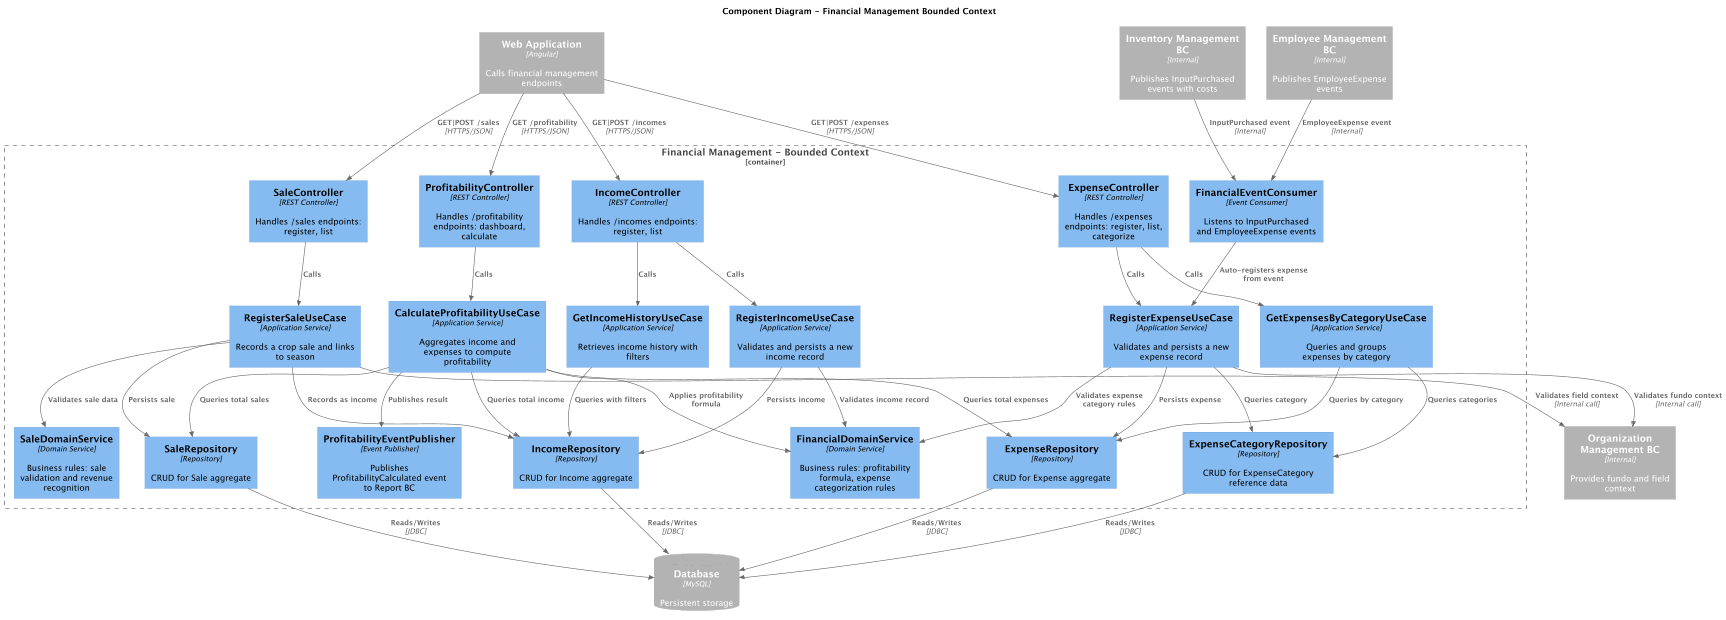

The diagram above was rendered by PlantUML. Its source (embedded in the PNG):
@startuml
!include https://raw.githubusercontent.com/plantuml-stdlib/C4-PlantUML/master/C4_Component.puml

LAYOUT_TOP_DOWN()
HIDE_STEREOTYPE()

title Component Diagram - Financial Management Bounded Context

Container_Ext(spa, "Web Application", "Angular", "Calls financial management endpoints")
Container_Ext(orgBC, "Organization Management BC", "Internal", "Provides fundo and field context")
Container_Ext(inventoryBC, "Inventory Management BC", "Internal", "Publishes InputPurchased events with costs")
Container_Ext(employeeBC, "Employee Management BC", "Internal", "Publishes EmployeeExpense events")
ContainerDb_Ext(db, "Database", "MySQL", "Persistent storage")

Container_Boundary(financialBC, "Financial Management - Bounded Context") {

    Component(expenseController,     "ExpenseController",            "REST Controller",     "Handles /expenses endpoints: register, list, categorize")
    Component(incomeController,      "IncomeController",             "REST Controller",     "Handles /incomes endpoints: register, list")
    Component(saleController,        "SaleController",               "REST Controller",     "Handles /sales endpoints: register, list")
    Component(profitabilityCtrl,     "ProfitabilityController",      "REST Controller",     "Handles /profitability endpoints: dashboard, calculate")

    Component(registerExpenseUC,     "RegisterExpenseUseCase",       "Application Service", "Validates and persists a new expense record")
    Component(registerIncomeUC,      "RegisterIncomeUseCase",        "Application Service", "Validates and persists a new income record")
    Component(registerSaleUC,        "RegisterSaleUseCase",          "Application Service", "Records a crop sale and links to season")
    Component(calculateProfitUC,     "CalculateProfitabilityUseCase","Application Service", "Aggregates income and expenses to compute profitability")
    Component(getCategoryExpenseUC,  "GetExpensesByCategoryUseCase", "Application Service", "Queries and groups expenses by category")
    Component(getIncomeHistoryUC,    "GetIncomeHistoryUseCase",      "Application Service", "Retrieves income history with filters")

    Component(financialDomainSvc,    "FinancialDomainService",       "Domain Service",      "Business rules: profitability formula, expense categorization rules")
    Component(saleDomainSvc,         "SaleDomainService",            "Domain Service",      "Business rules: sale validation and revenue recognition")

    Component(expenseRepo,           "ExpenseRepository",            "Repository",          "CRUD for Expense aggregate")
    Component(incomeRepo,            "IncomeRepository",             "Repository",          "CRUD for Income aggregate")
    Component(saleRepo,              "SaleRepository",               "Repository",          "CRUD for Sale aggregate")
    Component(categoryRepo,          "ExpenseCategoryRepository",    "Repository",          "CRUD for ExpenseCategory reference data")

    Component(eventConsumer,         "FinancialEventConsumer",       "Event Consumer",      "Listens to InputPurchased and EmployeeExpense events")
    Component(profitabilityPub,      "ProfitabilityEventPublisher",  "Event Publisher",     "Publishes ProfitabilityCalculated event to Report BC")
}

Rel(spa, expenseController,    "GET|POST /expenses",       "HTTPS/JSON")
Rel(spa, incomeController,     "GET|POST /incomes",        "HTTPS/JSON")
Rel(spa, saleController,       "GET|POST /sales",          "HTTPS/JSON")
Rel(spa, profitabilityCtrl,    "GET /profitability",       "HTTPS/JSON")

Rel(inventoryBC, eventConsumer, "InputPurchased event",    "Internal")
Rel(employeeBC,  eventConsumer, "EmployeeExpense event",   "Internal")

Rel(expenseController,   registerExpenseUC,    "Calls")
Rel(expenseController,   getCategoryExpenseUC, "Calls")
Rel(incomeController,    registerIncomeUC,     "Calls")
Rel(incomeController,    getIncomeHistoryUC,   "Calls")
Rel(saleController,      registerSaleUC,       "Calls")
Rel(profitabilityCtrl,   calculateProfitUC,    "Calls")

Rel(eventConsumer,       registerExpenseUC,    "Auto-registers expense from event")

Rel(registerExpenseUC,   financialDomainSvc,   "Validates expense category rules")
Rel(registerExpenseUC,   expenseRepo,          "Persists expense")
Rel(registerExpenseUC,   categoryRepo,         "Queries category")
Rel(registerIncomeUC,    financialDomainSvc,   "Validates income record")
Rel(registerIncomeUC,    incomeRepo,           "Persists income")
Rel(registerSaleUC,      saleDomainSvc,        "Validates sale data")
Rel(registerSaleUC,      saleRepo,             "Persists sale")
Rel(registerSaleUC,      incomeRepo,           "Records as income")
Rel(calculateProfitUC,   financialDomainSvc,   "Applies profitability formula")
Rel(calculateProfitUC,   expenseRepo,          "Queries total expenses")
Rel(calculateProfitUC,   incomeRepo,           "Queries total income")
Rel(calculateProfitUC,   saleRepo,             "Queries total sales")
Rel(calculateProfitUC,   profitabilityPub,     "Publishes result")
Rel(getCategoryExpenseUC,expenseRepo,          "Queries by category")
Rel(getCategoryExpenseUC,categoryRepo,         "Queries categories")
Rel(getIncomeHistoryUC,  incomeRepo,           "Queries with filters")

Rel(expenseRepo,  db, "Reads/Writes", "JDBC")
Rel(incomeRepo,   db, "Reads/Writes", "JDBC")
Rel(saleRepo,     db, "Reads/Writes", "JDBC")
Rel(categoryRepo, db, "Reads/Writes", "JDBC")

Rel(registerExpenseUC, orgBC, "Validates fundo context", "Internal call")
Rel(registerSaleUC,    orgBC, "Validates field context", "Internal call")

@enduml